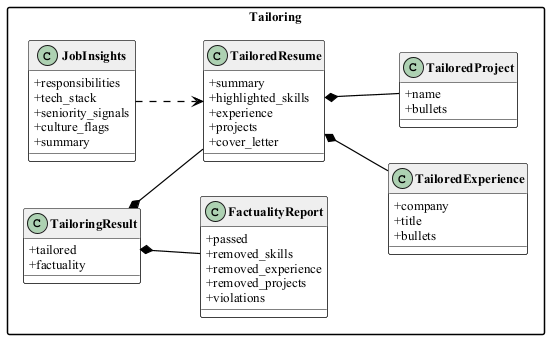

The diagram above was rendered by PlantUML. Its source (embedded in the PNG):
@startuml class-tailoring
' The classes the tailoring pipeline produces.
'
' The factuality report is not a note on the tailored resume. It is the record
' of everything the validator took out of it, and it is what the console shows
' next to the resume.

!include _style.puml
left to right direction

package "Tailoring" {
  class TailoredResume {
    +summary
    +highlighted_skills
    +experience
    +projects
    +cover_letter
  }

  class TailoredExperience {
    +company
    +title
    +bullets
  }

  class TailoredProject {
    +name
    +bullets
  }

  class FactualityReport {
    +passed
    +removed_skills
    +removed_experience
    +removed_projects
    +violations
  }

  class JobInsights {
    +responsibilities
    +tech_stack
    +seniority_signals
    +culture_flags
    +summary
  }

  class TailoringResult {
    +tailored
    +factuality
  }
}

TailoredResume *-- TailoredExperience
TailoredResume *-- TailoredProject
TailoringResult *-- TailoredResume
TailoringResult *-- FactualityReport
JobInsights ..> TailoredResume

@enduml